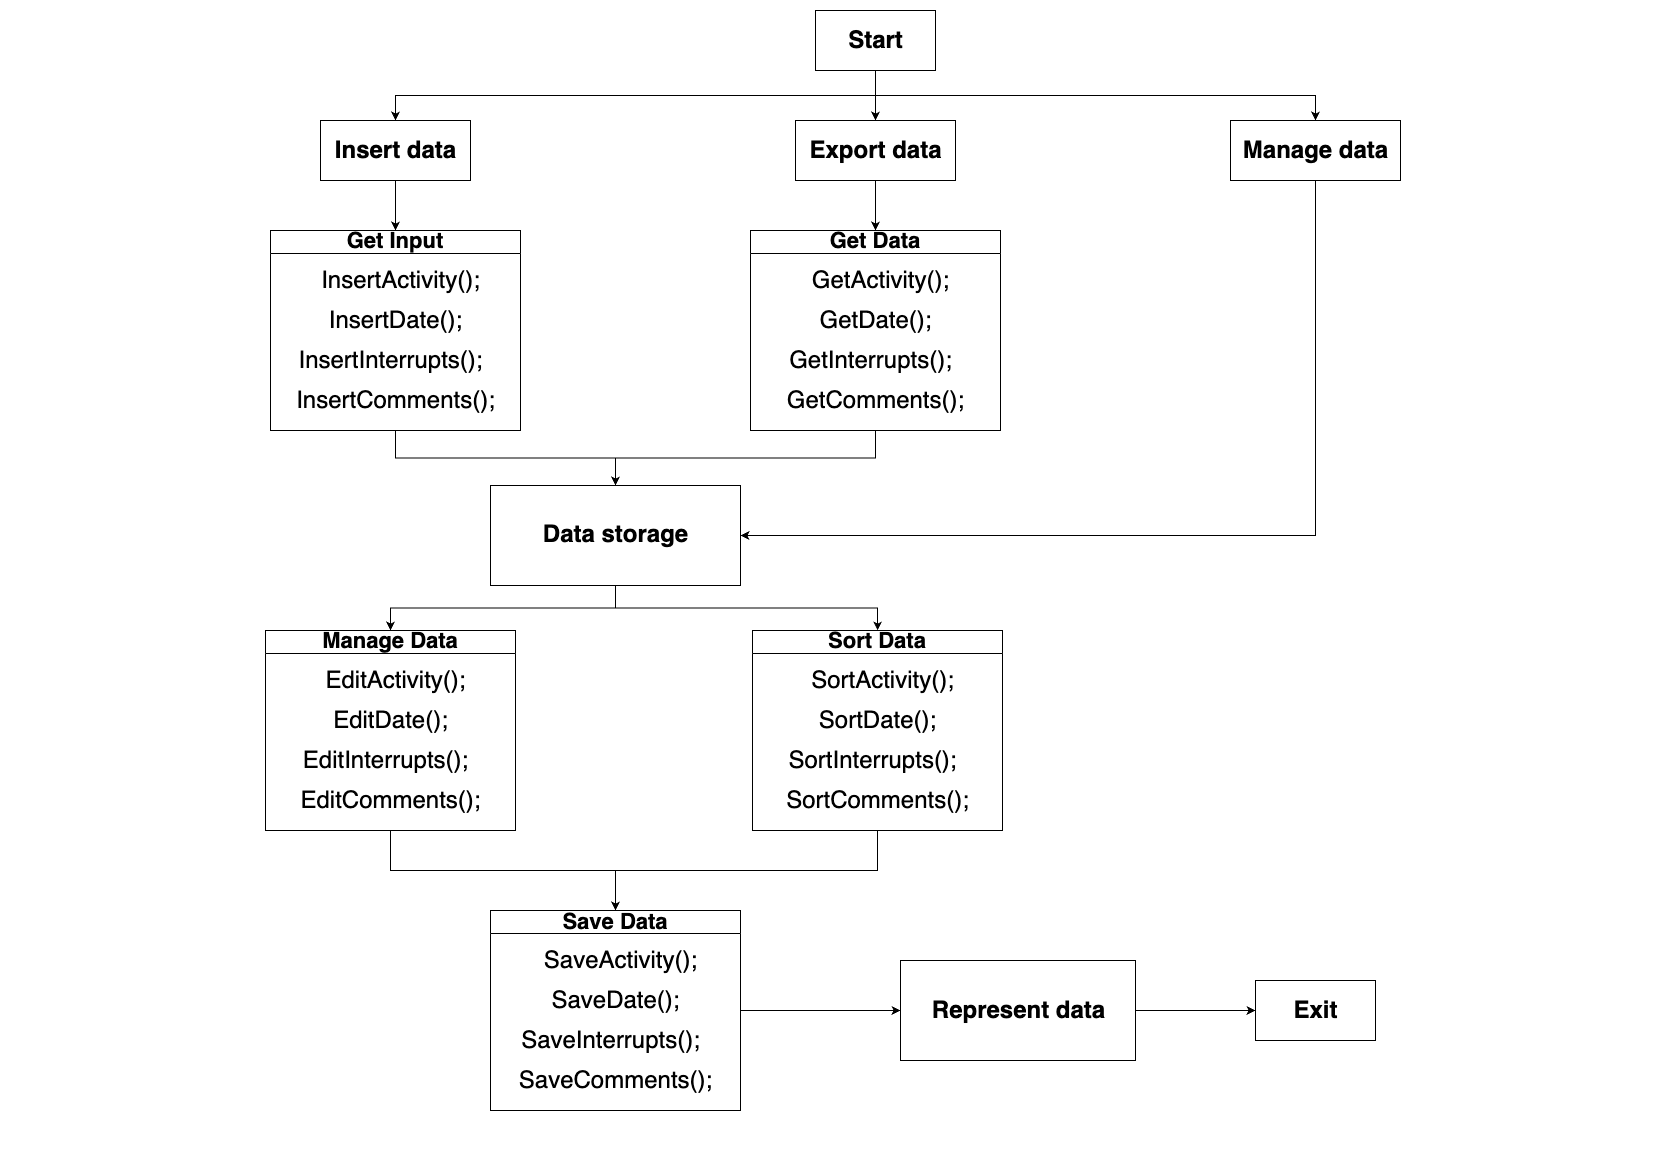

The diagram above was exported from draw.io. Its source (the exported page's mxGraphModel, read from the mxfile embedded in the PNG):
<mxGraphModel dx="1852" dy="1348" grid="1" gridSize="10" guides="1" tooltips="1" connect="1" arrows="1" fold="1" page="1" pageScale="1" pageWidth="827" pageHeight="1169" math="0" shadow="0">
  <root>
    <mxCell id="0" />
    <mxCell id="1" parent="0" />
    <mxCell id="V7Wz0YF8UYfPNr_X-OQI-154" style="edgeStyle=orthogonalEdgeStyle;rounded=0;orthogonalLoop=1;jettySize=auto;html=1;exitX=0.5;exitY=1;exitDx=0;exitDy=0;entryX=0.5;entryY=0;entryDx=0;entryDy=0;" edge="1" parent="1" source="V7Wz0YF8UYfPNr_X-OQI-1" target="V7Wz0YF8UYfPNr_X-OQI-144">
      <mxGeometry relative="1" as="geometry" />
    </mxCell>
    <mxCell id="V7Wz0YF8UYfPNr_X-OQI-155" style="edgeStyle=orthogonalEdgeStyle;rounded=0;orthogonalLoop=1;jettySize=auto;html=1;exitX=0.5;exitY=1;exitDx=0;exitDy=0;entryX=0.5;entryY=0;entryDx=0;entryDy=0;" edge="1" parent="1" source="V7Wz0YF8UYfPNr_X-OQI-1" target="V7Wz0YF8UYfPNr_X-OQI-146">
      <mxGeometry relative="1" as="geometry" />
    </mxCell>
    <mxCell id="V7Wz0YF8UYfPNr_X-OQI-156" style="edgeStyle=orthogonalEdgeStyle;rounded=0;orthogonalLoop=1;jettySize=auto;html=1;exitX=0.5;exitY=1;exitDx=0;exitDy=0;entryX=0.5;entryY=0;entryDx=0;entryDy=0;" edge="1" parent="1" source="V7Wz0YF8UYfPNr_X-OQI-1" target="V7Wz0YF8UYfPNr_X-OQI-149">
      <mxGeometry relative="1" as="geometry" />
    </mxCell>
    <mxCell id="V7Wz0YF8UYfPNr_X-OQI-1" value="" style="rounded=0;whiteSpace=wrap;html=1;" vertex="1" parent="1">
      <mxGeometry x="815" y="10" width="120" height="60" as="geometry" />
    </mxCell>
    <mxCell id="V7Wz0YF8UYfPNr_X-OQI-2" value="Start" style="text;strokeColor=none;fillColor=none;html=1;fontSize=24;fontStyle=1;verticalAlign=middle;align=center;" vertex="1" parent="1">
      <mxGeometry x="825" y="20" width="100" height="40" as="geometry" />
    </mxCell>
    <mxCell id="V7Wz0YF8UYfPNr_X-OQI-160" style="edgeStyle=orthogonalEdgeStyle;rounded=0;orthogonalLoop=1;jettySize=auto;html=1;exitX=0.5;exitY=1;exitDx=0;exitDy=0;entryX=0.5;entryY=0;entryDx=0;entryDy=0;" edge="1" parent="1" source="V7Wz0YF8UYfPNr_X-OQI-10" target="V7Wz0YF8UYfPNr_X-OQI-107">
      <mxGeometry relative="1" as="geometry" />
    </mxCell>
    <mxCell id="V7Wz0YF8UYfPNr_X-OQI-10" value="&lt;font style=&quot;font-size: 22px;&quot;&gt;Get Data&lt;/font&gt;" style="swimlane;whiteSpace=wrap;html=1;fillColor=default;fillStyle=solid;swimlaneFillColor=default;" vertex="1" parent="1">
      <mxGeometry x="750" y="230" width="250" height="200" as="geometry">
        <mxRectangle x="20" y="140" width="130" height="40" as="alternateBounds" />
      </mxGeometry>
    </mxCell>
    <mxCell id="V7Wz0YF8UYfPNr_X-OQI-12" value="&lt;span style=&quot;font-weight: normal;&quot;&gt;GetDate();&lt;/span&gt;" style="text;strokeColor=none;fillColor=none;html=1;fontSize=24;fontStyle=1;verticalAlign=middle;align=center;" vertex="1" parent="V7Wz0YF8UYfPNr_X-OQI-10">
      <mxGeometry x="75" y="70" width="100" height="40" as="geometry" />
    </mxCell>
    <mxCell id="V7Wz0YF8UYfPNr_X-OQI-13" value="GetActivity();" style="text;strokeColor=none;fillColor=none;html=1;fontSize=24;fontStyle=0;verticalAlign=middle;align=center;" vertex="1" parent="V7Wz0YF8UYfPNr_X-OQI-10">
      <mxGeometry x="80" y="30" width="100" height="40" as="geometry" />
    </mxCell>
    <mxCell id="V7Wz0YF8UYfPNr_X-OQI-16" value="GetInterrupts();" style="text;strokeColor=none;fillColor=none;html=1;fontSize=24;fontStyle=0;verticalAlign=middle;align=center;" vertex="1" parent="V7Wz0YF8UYfPNr_X-OQI-10">
      <mxGeometry x="70" y="110" width="100" height="40" as="geometry" />
    </mxCell>
    <mxCell id="V7Wz0YF8UYfPNr_X-OQI-17" value="GetComments();" style="text;strokeColor=none;fillColor=none;html=1;fontSize=24;fontStyle=0;verticalAlign=middle;align=center;" vertex="1" parent="V7Wz0YF8UYfPNr_X-OQI-10">
      <mxGeometry x="75" y="150" width="100" height="40" as="geometry" />
    </mxCell>
    <mxCell id="V7Wz0YF8UYfPNr_X-OQI-179" style="edgeStyle=orthogonalEdgeStyle;rounded=0;orthogonalLoop=1;jettySize=auto;html=1;exitX=0.5;exitY=1;exitDx=0;exitDy=0;entryX=0.5;entryY=0;entryDx=0;entryDy=0;" edge="1" parent="1" source="V7Wz0YF8UYfPNr_X-OQI-32" target="V7Wz0YF8UYfPNr_X-OQI-84">
      <mxGeometry relative="1" as="geometry" />
    </mxCell>
    <mxCell id="V7Wz0YF8UYfPNr_X-OQI-32" value="&lt;font style=&quot;font-size: 22px;&quot;&gt;Manage Data&lt;/font&gt;" style="swimlane;whiteSpace=wrap;html=1;fillColor=default;fillStyle=solid;swimlaneFillColor=default;" vertex="1" parent="1">
      <mxGeometry x="265" y="630" width="250" height="200" as="geometry">
        <mxRectangle x="20" y="140" width="130" height="40" as="alternateBounds" />
      </mxGeometry>
    </mxCell>
    <mxCell id="V7Wz0YF8UYfPNr_X-OQI-33" value="&lt;span style=&quot;font-weight: normal;&quot;&gt;EditDate();&lt;/span&gt;" style="text;strokeColor=none;fillColor=none;html=1;fontSize=24;fontStyle=1;verticalAlign=middle;align=center;" vertex="1" parent="V7Wz0YF8UYfPNr_X-OQI-32">
      <mxGeometry x="75" y="70" width="100" height="40" as="geometry" />
    </mxCell>
    <mxCell id="V7Wz0YF8UYfPNr_X-OQI-34" value="EditActivity();" style="text;strokeColor=none;fillColor=none;html=1;fontSize=24;fontStyle=0;verticalAlign=middle;align=center;" vertex="1" parent="V7Wz0YF8UYfPNr_X-OQI-32">
      <mxGeometry x="80" y="30" width="100" height="40" as="geometry" />
    </mxCell>
    <mxCell id="V7Wz0YF8UYfPNr_X-OQI-35" value="EditInterrupts();" style="text;strokeColor=none;fillColor=none;html=1;fontSize=24;fontStyle=0;verticalAlign=middle;align=center;" vertex="1" parent="V7Wz0YF8UYfPNr_X-OQI-32">
      <mxGeometry x="70" y="110" width="100" height="40" as="geometry" />
    </mxCell>
    <mxCell id="V7Wz0YF8UYfPNr_X-OQI-36" value="EditComments();" style="text;strokeColor=none;fillColor=none;html=1;fontSize=24;fontStyle=0;verticalAlign=middle;align=center;" vertex="1" parent="V7Wz0YF8UYfPNr_X-OQI-32">
      <mxGeometry x="75" y="150" width="100" height="40" as="geometry" />
    </mxCell>
    <mxCell id="V7Wz0YF8UYfPNr_X-OQI-167" style="edgeStyle=orthogonalEdgeStyle;rounded=0;orthogonalLoop=1;jettySize=auto;html=1;exitX=0.5;exitY=1;exitDx=0;exitDy=0;entryX=0.5;entryY=0;entryDx=0;entryDy=0;" edge="1" parent="1" source="V7Wz0YF8UYfPNr_X-OQI-40" target="V7Wz0YF8UYfPNr_X-OQI-84">
      <mxGeometry relative="1" as="geometry" />
    </mxCell>
    <mxCell id="V7Wz0YF8UYfPNr_X-OQI-40" value="&lt;font style=&quot;font-size: 22px;&quot;&gt;Sort Data&lt;/font&gt;" style="swimlane;whiteSpace=wrap;html=1;fillColor=default;fillStyle=solid;swimlaneFillColor=default;" vertex="1" parent="1">
      <mxGeometry x="752" y="630" width="250" height="200" as="geometry">
        <mxRectangle x="20" y="140" width="130" height="40" as="alternateBounds" />
      </mxGeometry>
    </mxCell>
    <mxCell id="V7Wz0YF8UYfPNr_X-OQI-41" value="&lt;span style=&quot;font-weight: normal;&quot;&gt;SortDate();&lt;/span&gt;" style="text;strokeColor=none;fillColor=none;html=1;fontSize=24;fontStyle=1;verticalAlign=middle;align=center;" vertex="1" parent="V7Wz0YF8UYfPNr_X-OQI-40">
      <mxGeometry x="75" y="70" width="100" height="40" as="geometry" />
    </mxCell>
    <mxCell id="V7Wz0YF8UYfPNr_X-OQI-42" value="SortActivity();" style="text;strokeColor=none;fillColor=none;html=1;fontSize=24;fontStyle=0;verticalAlign=middle;align=center;" vertex="1" parent="V7Wz0YF8UYfPNr_X-OQI-40">
      <mxGeometry x="80" y="30" width="100" height="40" as="geometry" />
    </mxCell>
    <mxCell id="V7Wz0YF8UYfPNr_X-OQI-43" value="SortInterrupts();" style="text;strokeColor=none;fillColor=none;html=1;fontSize=24;fontStyle=0;verticalAlign=middle;align=center;" vertex="1" parent="V7Wz0YF8UYfPNr_X-OQI-40">
      <mxGeometry x="70" y="110" width="100" height="40" as="geometry" />
    </mxCell>
    <mxCell id="V7Wz0YF8UYfPNr_X-OQI-44" value="SortComments();" style="text;strokeColor=none;fillColor=none;html=1;fontSize=24;fontStyle=0;verticalAlign=middle;align=center;" vertex="1" parent="V7Wz0YF8UYfPNr_X-OQI-40">
      <mxGeometry x="75" y="150" width="100" height="40" as="geometry" />
    </mxCell>
    <mxCell id="V7Wz0YF8UYfPNr_X-OQI-164" style="edgeStyle=orthogonalEdgeStyle;rounded=0;orthogonalLoop=1;jettySize=auto;html=1;exitX=0.5;exitY=1;exitDx=0;exitDy=0;entryX=0.5;entryY=0;entryDx=0;entryDy=0;" edge="1" parent="1" source="V7Wz0YF8UYfPNr_X-OQI-69" target="V7Wz0YF8UYfPNr_X-OQI-107">
      <mxGeometry relative="1" as="geometry" />
    </mxCell>
    <mxCell id="V7Wz0YF8UYfPNr_X-OQI-69" value="&lt;span style=&quot;font-size: 22px;&quot;&gt;Get Input&lt;/span&gt;" style="swimlane;whiteSpace=wrap;html=1;fillColor=default;fillStyle=solid;swimlaneFillColor=default;" vertex="1" parent="1">
      <mxGeometry x="270" y="230" width="250" height="200" as="geometry">
        <mxRectangle x="20" y="140" width="130" height="40" as="alternateBounds" />
      </mxGeometry>
    </mxCell>
    <mxCell id="V7Wz0YF8UYfPNr_X-OQI-70" value="&lt;span style=&quot;font-weight: normal;&quot;&gt;InsertDate();&lt;/span&gt;" style="text;strokeColor=none;fillColor=none;html=1;fontSize=24;fontStyle=1;verticalAlign=middle;align=center;" vertex="1" parent="V7Wz0YF8UYfPNr_X-OQI-69">
      <mxGeometry x="75" y="70" width="100" height="40" as="geometry" />
    </mxCell>
    <mxCell id="V7Wz0YF8UYfPNr_X-OQI-71" value="InsertActivity();" style="text;strokeColor=none;fillColor=none;html=1;fontSize=24;fontStyle=0;verticalAlign=middle;align=center;" vertex="1" parent="V7Wz0YF8UYfPNr_X-OQI-69">
      <mxGeometry x="80" y="30" width="100" height="40" as="geometry" />
    </mxCell>
    <mxCell id="V7Wz0YF8UYfPNr_X-OQI-72" value="InsertInterrupts();" style="text;strokeColor=none;fillColor=none;html=1;fontSize=24;fontStyle=0;verticalAlign=middle;align=center;" vertex="1" parent="V7Wz0YF8UYfPNr_X-OQI-69">
      <mxGeometry x="70" y="110" width="100" height="40" as="geometry" />
    </mxCell>
    <mxCell id="V7Wz0YF8UYfPNr_X-OQI-73" value="InsertComments();" style="text;strokeColor=none;fillColor=none;html=1;fontSize=24;fontStyle=0;verticalAlign=middle;align=center;" vertex="1" parent="V7Wz0YF8UYfPNr_X-OQI-69">
      <mxGeometry x="75" y="150" width="100" height="40" as="geometry" />
    </mxCell>
    <mxCell id="V7Wz0YF8UYfPNr_X-OQI-173" style="edgeStyle=orthogonalEdgeStyle;rounded=0;orthogonalLoop=1;jettySize=auto;html=1;exitX=1;exitY=0.5;exitDx=0;exitDy=0;entryX=0;entryY=0.5;entryDx=0;entryDy=0;" edge="1" parent="1" source="V7Wz0YF8UYfPNr_X-OQI-84" target="V7Wz0YF8UYfPNr_X-OQI-171">
      <mxGeometry relative="1" as="geometry" />
    </mxCell>
    <mxCell id="V7Wz0YF8UYfPNr_X-OQI-84" value="&lt;span style=&quot;font-size: 22px;&quot;&gt;Save Data&lt;/span&gt;" style="swimlane;whiteSpace=wrap;html=1;fillColor=default;fillStyle=solid;swimlaneFillColor=default;" vertex="1" parent="1">
      <mxGeometry x="490" y="910" width="250" height="200" as="geometry">
        <mxRectangle x="20" y="140" width="130" height="40" as="alternateBounds" />
      </mxGeometry>
    </mxCell>
    <mxCell id="V7Wz0YF8UYfPNr_X-OQI-85" value="&lt;span style=&quot;font-weight: normal;&quot;&gt;SaveDate();&lt;/span&gt;" style="text;strokeColor=none;fillColor=none;html=1;fontSize=24;fontStyle=1;verticalAlign=middle;align=center;" vertex="1" parent="V7Wz0YF8UYfPNr_X-OQI-84">
      <mxGeometry x="75" y="70" width="100" height="40" as="geometry" />
    </mxCell>
    <mxCell id="V7Wz0YF8UYfPNr_X-OQI-86" value="SaveActivity();" style="text;strokeColor=none;fillColor=none;html=1;fontSize=24;fontStyle=0;verticalAlign=middle;align=center;" vertex="1" parent="V7Wz0YF8UYfPNr_X-OQI-84">
      <mxGeometry x="80" y="30" width="100" height="40" as="geometry" />
    </mxCell>
    <mxCell id="V7Wz0YF8UYfPNr_X-OQI-87" value="SaveInterrupts();" style="text;strokeColor=none;fillColor=none;html=1;fontSize=24;fontStyle=0;verticalAlign=middle;align=center;" vertex="1" parent="V7Wz0YF8UYfPNr_X-OQI-84">
      <mxGeometry x="70" y="110" width="100" height="40" as="geometry" />
    </mxCell>
    <mxCell id="V7Wz0YF8UYfPNr_X-OQI-88" value="SaveComments();" style="text;strokeColor=none;fillColor=none;html=1;fontSize=24;fontStyle=0;verticalAlign=middle;align=center;" vertex="1" parent="V7Wz0YF8UYfPNr_X-OQI-84">
      <mxGeometry x="75" y="150" width="100" height="40" as="geometry" />
    </mxCell>
    <mxCell id="V7Wz0YF8UYfPNr_X-OQI-90" value="" style="rounded=0;whiteSpace=wrap;html=1;" vertex="1" parent="1">
      <mxGeometry x="1255" y="980" width="120" height="60" as="geometry" />
    </mxCell>
    <mxCell id="V7Wz0YF8UYfPNr_X-OQI-91" value="Exit" style="text;strokeColor=none;fillColor=none;html=1;fontSize=24;fontStyle=1;verticalAlign=middle;align=center;" vertex="1" parent="1">
      <mxGeometry x="1265" y="990" width="100" height="40" as="geometry" />
    </mxCell>
    <mxCell id="V7Wz0YF8UYfPNr_X-OQI-165" style="edgeStyle=orthogonalEdgeStyle;rounded=0;orthogonalLoop=1;jettySize=auto;html=1;exitX=0.5;exitY=1;exitDx=0;exitDy=0;entryX=0.5;entryY=0;entryDx=0;entryDy=0;" edge="1" parent="1" source="V7Wz0YF8UYfPNr_X-OQI-107" target="V7Wz0YF8UYfPNr_X-OQI-32">
      <mxGeometry relative="1" as="geometry" />
    </mxCell>
    <mxCell id="V7Wz0YF8UYfPNr_X-OQI-166" style="edgeStyle=orthogonalEdgeStyle;rounded=0;orthogonalLoop=1;jettySize=auto;html=1;exitX=0.5;exitY=1;exitDx=0;exitDy=0;" edge="1" parent="1" source="V7Wz0YF8UYfPNr_X-OQI-107" target="V7Wz0YF8UYfPNr_X-OQI-40">
      <mxGeometry relative="1" as="geometry" />
    </mxCell>
    <mxCell id="V7Wz0YF8UYfPNr_X-OQI-107" value="" style="rounded=0;whiteSpace=wrap;html=1;" vertex="1" parent="1">
      <mxGeometry x="490" y="485" width="250" height="100" as="geometry" />
    </mxCell>
    <mxCell id="V7Wz0YF8UYfPNr_X-OQI-108" value="Data storage" style="text;strokeColor=none;fillColor=none;html=1;fontSize=24;fontStyle=1;verticalAlign=middle;align=center;" vertex="1" parent="1">
      <mxGeometry x="565" y="514" width="100" height="40" as="geometry" />
    </mxCell>
    <mxCell id="V7Wz0YF8UYfPNr_X-OQI-162" style="edgeStyle=orthogonalEdgeStyle;rounded=0;orthogonalLoop=1;jettySize=auto;html=1;exitX=0.5;exitY=1;exitDx=0;exitDy=0;entryX=0.5;entryY=0;entryDx=0;entryDy=0;" edge="1" parent="1" source="V7Wz0YF8UYfPNr_X-OQI-144" target="V7Wz0YF8UYfPNr_X-OQI-10">
      <mxGeometry relative="1" as="geometry" />
    </mxCell>
    <mxCell id="V7Wz0YF8UYfPNr_X-OQI-144" value="" style="rounded=0;whiteSpace=wrap;html=1;" vertex="1" parent="1">
      <mxGeometry x="795" y="120" width="160" height="60" as="geometry" />
    </mxCell>
    <mxCell id="V7Wz0YF8UYfPNr_X-OQI-145" value="Export data" style="text;strokeColor=none;fillColor=none;html=1;fontSize=24;fontStyle=1;verticalAlign=middle;align=center;" vertex="1" parent="1">
      <mxGeometry x="825" y="130" width="100" height="40" as="geometry" />
    </mxCell>
    <mxCell id="V7Wz0YF8UYfPNr_X-OQI-161" style="edgeStyle=orthogonalEdgeStyle;rounded=0;orthogonalLoop=1;jettySize=auto;html=1;exitX=0.5;exitY=1;exitDx=0;exitDy=0;entryX=0.5;entryY=0;entryDx=0;entryDy=0;" edge="1" parent="1" source="V7Wz0YF8UYfPNr_X-OQI-146" target="V7Wz0YF8UYfPNr_X-OQI-69">
      <mxGeometry relative="1" as="geometry" />
    </mxCell>
    <mxCell id="V7Wz0YF8UYfPNr_X-OQI-146" value="" style="rounded=0;whiteSpace=wrap;html=1;" vertex="1" parent="1">
      <mxGeometry x="320" y="120" width="150" height="60" as="geometry" />
    </mxCell>
    <mxCell id="V7Wz0YF8UYfPNr_X-OQI-147" value="Insert data" style="text;strokeColor=none;fillColor=none;html=1;fontSize=24;fontStyle=1;verticalAlign=middle;align=center;" vertex="1" parent="1">
      <mxGeometry x="345" y="130" width="100" height="40" as="geometry" />
    </mxCell>
    <mxCell id="V7Wz0YF8UYfPNr_X-OQI-187" style="edgeStyle=orthogonalEdgeStyle;rounded=0;orthogonalLoop=1;jettySize=auto;html=1;entryX=1;entryY=0.5;entryDx=0;entryDy=0;" edge="1" parent="1" source="V7Wz0YF8UYfPNr_X-OQI-149" target="V7Wz0YF8UYfPNr_X-OQI-107">
      <mxGeometry relative="1" as="geometry">
        <Array as="points">
          <mxPoint x="1315" y="535" />
        </Array>
      </mxGeometry>
    </mxCell>
    <mxCell id="V7Wz0YF8UYfPNr_X-OQI-149" value="" style="rounded=0;whiteSpace=wrap;html=1;" vertex="1" parent="1">
      <mxGeometry x="1230" y="120" width="170" height="60" as="geometry" />
    </mxCell>
    <mxCell id="V7Wz0YF8UYfPNr_X-OQI-150" value="Manage data" style="text;strokeColor=none;fillColor=none;html=1;fontSize=24;fontStyle=1;verticalAlign=middle;align=center;" vertex="1" parent="1">
      <mxGeometry x="1265" y="130" width="100" height="40" as="geometry" />
    </mxCell>
    <mxCell id="V7Wz0YF8UYfPNr_X-OQI-174" style="edgeStyle=orthogonalEdgeStyle;rounded=0;orthogonalLoop=1;jettySize=auto;html=1;exitX=1;exitY=0.5;exitDx=0;exitDy=0;entryX=0;entryY=0.5;entryDx=0;entryDy=0;" edge="1" parent="1" source="V7Wz0YF8UYfPNr_X-OQI-171" target="V7Wz0YF8UYfPNr_X-OQI-90">
      <mxGeometry relative="1" as="geometry" />
    </mxCell>
    <mxCell id="V7Wz0YF8UYfPNr_X-OQI-171" value="" style="rounded=0;whiteSpace=wrap;html=1;" vertex="1" parent="1">
      <mxGeometry x="900" y="960" width="235" height="100" as="geometry" />
    </mxCell>
    <mxCell id="V7Wz0YF8UYfPNr_X-OQI-172" value="Represent data" style="text;strokeColor=none;fillColor=none;html=1;fontSize=24;fontStyle=1;verticalAlign=middle;align=center;" vertex="1" parent="1">
      <mxGeometry x="922.5" y="985" width="190" height="50" as="geometry" />
    </mxCell>
  </root>
</mxGraphModel>